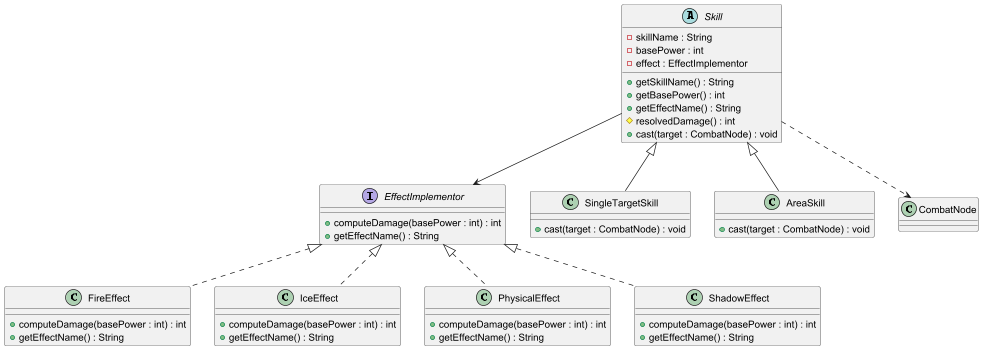

The diagram above was rendered by PlantUML. Its source (embedded in the PNG):
@startuml
interface EffectImplementor {
  +computeDamage(basePower : int) : int
  +getEffectName() : String
}

class FireEffect {
  +computeDamage(basePower : int) : int
  +getEffectName() : String
}

class IceEffect {
  +computeDamage(basePower : int) : int
  +getEffectName() : String
}

class PhysicalEffect {
  +computeDamage(basePower : int) : int
  +getEffectName() : String
}

class ShadowEffect {
  +computeDamage(basePower : int) : int
  +getEffectName() : String
}

abstract class Skill {
  -skillName : String
  -basePower : int
  -effect : EffectImplementor
  +getSkillName() : String
  +getBasePower() : int
  +getEffectName() : String
  #resolvedDamage() : int
  +cast(target : CombatNode) : void
}

class SingleTargetSkill {
  +cast(target : CombatNode) : void
}

class AreaSkill {
  +cast(target : CombatNode) : void
}

EffectImplementor <|.. FireEffect
EffectImplementor <|.. IceEffect
EffectImplementor <|.. PhysicalEffect
EffectImplementor <|.. ShadowEffect

Skill <|-- SingleTargetSkill
Skill <|-- AreaSkill

Skill --> EffectImplementor
Skill ..> CombatNode
@enduml